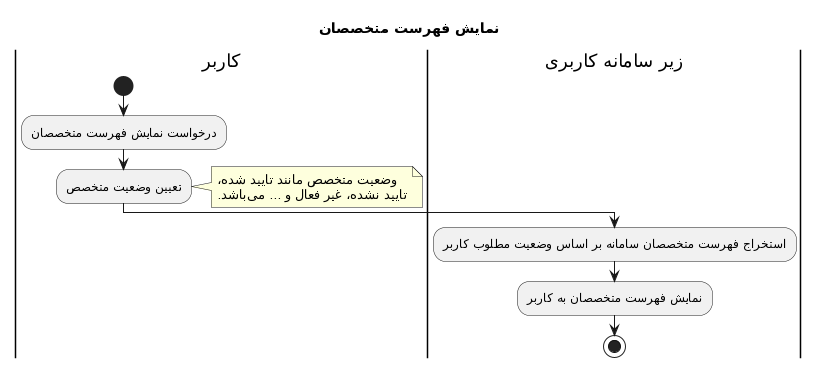

The diagram above was rendered by PlantUML. Its source (embedded in the PNG):
@startuml
Title نمایش فهرست متخصصان
|کاربر|
start
:درخواست نمایش فهرست متخصصان;
:تعیین وضعیت متخصص;
note right: وضعیت متخصص مانند تایید شده،\nتایید نشده، غیر فعال و ... میباشد.
|زیر سامانه کاربری|
:استخراج فهرست متخصصان سامانه بر اساس وضعیت مطلوب کاربر;
:نمایش فهرست متخصصان به کاربر;
stop
@enduml